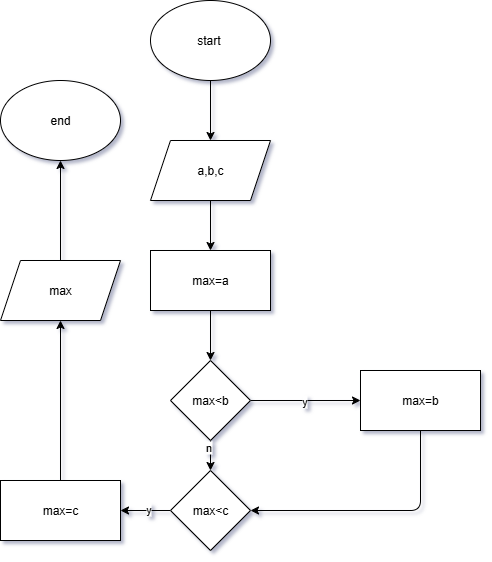

The diagram above was exported from draw.io. Its source (the exported page's mxGraphModel, read from the mxfile embedded in the PNG):
<mxGraphModel dx="1636" dy="502" grid="1" gridSize="10" guides="1" tooltips="1" connect="1" arrows="1" fold="1" page="1" pageScale="1" pageWidth="827" pageHeight="1169" background="light-dark(#FFFFFF,#181800)" math="0" shadow="1">
  <root>
    <mxCell id="0" />
    <mxCell id="1" parent="0" />
    <mxCell id="tjXGCb2zPLOQ1H1wC54m-7" style="edgeStyle=orthogonalEdgeStyle;rounded=0;orthogonalLoop=1;jettySize=auto;html=1;exitX=0.5;exitY=1;exitDx=0;exitDy=0;entryX=0.5;entryY=0;entryDx=0;entryDy=0;" edge="1" parent="1" source="tjXGCb2zPLOQ1H1wC54m-2" target="tjXGCb2zPLOQ1H1wC54m-4">
      <mxGeometry relative="1" as="geometry" />
    </mxCell>
    <mxCell id="tjXGCb2zPLOQ1H1wC54m-2" value="start&amp;nbsp;" style="ellipse;whiteSpace=wrap;html=1;rounded=0;" vertex="1" parent="1">
      <mxGeometry x="20" y="30" width="120" height="80" as="geometry" />
    </mxCell>
    <mxCell id="tjXGCb2zPLOQ1H1wC54m-8" style="edgeStyle=orthogonalEdgeStyle;rounded=0;orthogonalLoop=1;jettySize=auto;html=1;exitX=0.5;exitY=1;exitDx=0;exitDy=0;entryX=0.5;entryY=0;entryDx=0;entryDy=0;" edge="1" parent="1" source="tjXGCb2zPLOQ1H1wC54m-4" target="tjXGCb2zPLOQ1H1wC54m-5">
      <mxGeometry relative="1" as="geometry" />
    </mxCell>
    <mxCell id="tjXGCb2zPLOQ1H1wC54m-4" value="a,b,c" style="shape=parallelogram;perimeter=parallelogramPerimeter;whiteSpace=wrap;html=1;fixedSize=1;rounded=0;" vertex="1" parent="1">
      <mxGeometry x="20" y="170" width="120" height="60" as="geometry" />
    </mxCell>
    <mxCell id="tjXGCb2zPLOQ1H1wC54m-13" style="edgeStyle=orthogonalEdgeStyle;orthogonalLoop=1;jettySize=auto;html=1;exitX=0.5;exitY=1;exitDx=0;exitDy=0;entryX=0.5;entryY=0;entryDx=0;entryDy=0;" edge="1" parent="1" source="tjXGCb2zPLOQ1H1wC54m-5" target="tjXGCb2zPLOQ1H1wC54m-9">
      <mxGeometry relative="1" as="geometry" />
    </mxCell>
    <mxCell id="tjXGCb2zPLOQ1H1wC54m-5" value="max=a" style="rounded=0;whiteSpace=wrap;html=1;" vertex="1" parent="1">
      <mxGeometry x="20" y="280" width="120" height="60" as="geometry" />
    </mxCell>
    <mxCell id="tjXGCb2zPLOQ1H1wC54m-18" style="edgeStyle=orthogonalEdgeStyle;orthogonalLoop=1;jettySize=auto;html=1;exitX=0.5;exitY=1;exitDx=0;exitDy=0;entryX=1;entryY=0.5;entryDx=0;entryDy=0;" edge="1" parent="1" source="tjXGCb2zPLOQ1H1wC54m-6" target="tjXGCb2zPLOQ1H1wC54m-14">
      <mxGeometry relative="1" as="geometry">
        <mxPoint x="180" y="580" as="targetPoint" />
      </mxGeometry>
    </mxCell>
    <mxCell id="tjXGCb2zPLOQ1H1wC54m-6" value="max=b" style="rounded=0;whiteSpace=wrap;html=1;" vertex="1" parent="1">
      <mxGeometry x="230" y="400" width="120" height="60" as="geometry" />
    </mxCell>
    <mxCell id="tjXGCb2zPLOQ1H1wC54m-10" style="edgeStyle=orthogonalEdgeStyle;orthogonalLoop=1;jettySize=auto;html=1;exitX=1;exitY=0.5;exitDx=0;exitDy=0;entryX=0;entryY=0.5;entryDx=0;entryDy=0;" edge="1" parent="1" source="tjXGCb2zPLOQ1H1wC54m-9" target="tjXGCb2zPLOQ1H1wC54m-6">
      <mxGeometry relative="1" as="geometry" />
    </mxCell>
    <mxCell id="tjXGCb2zPLOQ1H1wC54m-12" value="y" style="edgeLabel;html=1;align=center;verticalAlign=middle;resizable=0;points=[];" vertex="1" connectable="0" parent="tjXGCb2zPLOQ1H1wC54m-10">
      <mxGeometry x="-0.0376" relative="1" as="geometry">
        <mxPoint as="offset" />
      </mxGeometry>
    </mxCell>
    <mxCell id="tjXGCb2zPLOQ1H1wC54m-15" style="edgeStyle=orthogonalEdgeStyle;orthogonalLoop=1;jettySize=auto;html=1;exitX=0.5;exitY=1;exitDx=0;exitDy=0;entryX=0.5;entryY=0;entryDx=0;entryDy=0;" edge="1" parent="1" source="tjXGCb2zPLOQ1H1wC54m-9" target="tjXGCb2zPLOQ1H1wC54m-14">
      <mxGeometry relative="1" as="geometry" />
    </mxCell>
    <mxCell id="tjXGCb2zPLOQ1H1wC54m-19" value="n" style="edgeLabel;html=1;align=center;verticalAlign=middle;resizable=0;points=[];" vertex="1" connectable="0" parent="tjXGCb2zPLOQ1H1wC54m-15">
      <mxGeometry x="-0.5893" y="-3" relative="1" as="geometry">
        <mxPoint as="offset" />
      </mxGeometry>
    </mxCell>
    <mxCell id="tjXGCb2zPLOQ1H1wC54m-9" value="max&amp;lt;b" style="rhombus;whiteSpace=wrap;html=1;" vertex="1" parent="1">
      <mxGeometry x="40" y="390" width="80" height="80" as="geometry" />
    </mxCell>
    <mxCell id="tjXGCb2zPLOQ1H1wC54m-20" style="edgeStyle=orthogonalEdgeStyle;orthogonalLoop=1;jettySize=auto;html=1;exitX=0;exitY=0.5;exitDx=0;exitDy=0;" edge="1" parent="1" source="tjXGCb2zPLOQ1H1wC54m-14" target="tjXGCb2zPLOQ1H1wC54m-16">
      <mxGeometry relative="1" as="geometry" />
    </mxCell>
    <mxCell id="tjXGCb2zPLOQ1H1wC54m-25" value="y" style="edgeLabel;html=1;align=center;verticalAlign=middle;resizable=0;points=[];" vertex="1" connectable="0" parent="tjXGCb2zPLOQ1H1wC54m-20">
      <mxGeometry x="-0.0612" y="-2" relative="1" as="geometry">
        <mxPoint as="offset" />
      </mxGeometry>
    </mxCell>
    <mxCell id="tjXGCb2zPLOQ1H1wC54m-14" value="max&amp;lt;c" style="rhombus;whiteSpace=wrap;html=1;" vertex="1" parent="1">
      <mxGeometry x="40" y="500" width="80" height="80" as="geometry" />
    </mxCell>
    <mxCell id="tjXGCb2zPLOQ1H1wC54m-22" style="edgeStyle=orthogonalEdgeStyle;orthogonalLoop=1;jettySize=auto;html=1;exitX=0.5;exitY=0;exitDx=0;exitDy=0;entryX=0.5;entryY=1;entryDx=0;entryDy=0;" edge="1" parent="1" source="tjXGCb2zPLOQ1H1wC54m-16" target="tjXGCb2zPLOQ1H1wC54m-21">
      <mxGeometry relative="1" as="geometry" />
    </mxCell>
    <mxCell id="tjXGCb2zPLOQ1H1wC54m-16" value="max=c" style="rounded=0;whiteSpace=wrap;html=1;" vertex="1" parent="1">
      <mxGeometry x="-130" y="510" width="120" height="60" as="geometry" />
    </mxCell>
    <mxCell id="tjXGCb2zPLOQ1H1wC54m-23" style="edgeStyle=orthogonalEdgeStyle;orthogonalLoop=1;jettySize=auto;html=1;exitX=0.5;exitY=0;exitDx=0;exitDy=0;" edge="1" parent="1" source="tjXGCb2zPLOQ1H1wC54m-21" target="tjXGCb2zPLOQ1H1wC54m-24">
      <mxGeometry relative="1" as="geometry">
        <mxPoint x="-70" y="150" as="targetPoint" />
      </mxGeometry>
    </mxCell>
    <mxCell id="tjXGCb2zPLOQ1H1wC54m-21" value="max" style="shape=parallelogram;perimeter=parallelogramPerimeter;whiteSpace=wrap;html=1;fixedSize=1;" vertex="1" parent="1">
      <mxGeometry x="-130" y="290" width="120" height="60" as="geometry" />
    </mxCell>
    <mxCell id="tjXGCb2zPLOQ1H1wC54m-24" value="end" style="ellipse;whiteSpace=wrap;html=1;" vertex="1" parent="1">
      <mxGeometry x="-130" y="110" width="120" height="80" as="geometry" />
    </mxCell>
  </root>
</mxGraphModel>